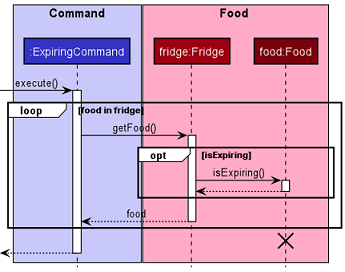

The diagram above was rendered by PlantUML. Its source (embedded in the PNG):
@startuml
'https://plantuml.com/sequence-diagram

!include style.puml

box "Command\n" COMMAND_COLOR_T1
participant ":ExpiringCommand" as ExpiringCommand COMMAND_COLOR
end box

box Food FOOD_COLOR_T1
participant "fridge:Fridge" as Fridge FOOD_COLOR
participant "food:Food" as Food FOOD_COLOR_T3
end box

-> ExpiringCommand: execute()
activate ExpiringCommand

loop food in fridge
    ExpiringCommand-> Fridge: getFood()
    activate Fridge
    opt isExpiring
        Fridge -> Food: isExpiring()
        activate Food
        return
    end
    return food
end
destroy Food

<--ExpiringCommand
deactivate ExpiringCommand

@enduml